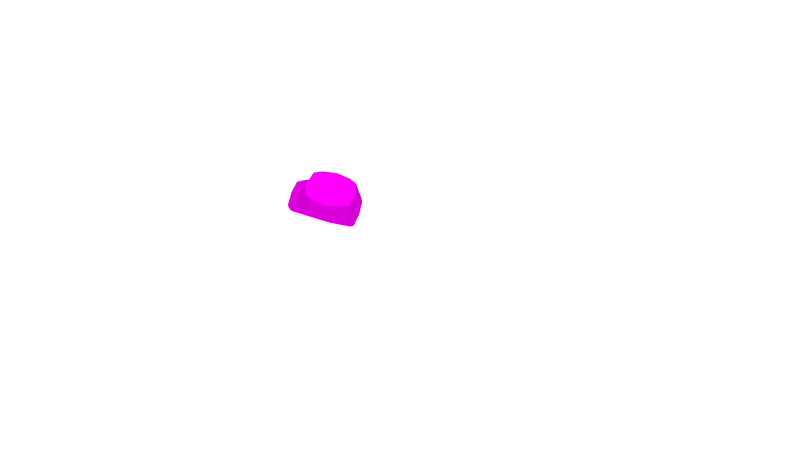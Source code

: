 # Source: PART8.blend  (saved by Blender 2.79.0; exported with 4.5.12 LTS)
import bpy
from mathutils import Matrix  # noqa: F401  (used for matrix-valued properties, if any)

bpy.ops.wm.read_factory_settings(use_empty=True)
scene = bpy.context.scene
scene.name = 'Scene'

# ---- collections
col_collection_1 = bpy.data.collections.new('Collection 1'); scene.collection.children.link(col_collection_1)

# ---- images (referenced by path relative to the original .blend; pixels are not part of the script)
import os
ASSET_DIR = os.environ.get("B2B_ASSET_DIR", "")  # directory of the original .blend (textures are referenced by path, not embedded)
HERE = os.path.dirname(os.path.abspath(__file__))  # packed textures are extracted next to this script under _unpacked/

def load_image(name, relpath, width, height, colorspace="sRGB"):
    """Load a texture the original file referenced (path relative to the .blend, or extracted next to this script)."""
    p = next((c for c in (os.path.join(HERE, relpath), os.path.join(ASSET_DIR, relpath)) if relpath and os.path.exists(c)), "")
    if p:
        img = bpy.data.images.load(p, check_existing=True)
        img.name = name
    else:  # same state as the original file: an image datablock whose file is absent (Cycles renders it pink)
        img = bpy.data.images.new(name, width, height)
        img.source = "FILE"
        img.filepath = "//" + (relpath or name)
    img.colorspace_settings.name = colorspace
    return img
img_t1_spec_png_001 = load_image('T1_SPEC.png.001', 'tex/T1_SPEC.png', 1024, 1024, 'sRGB')
img_t1_color4_jpg = load_image('T1_COLOR4.jpg', 'tex/T1_COLOR4.jpg', 1024, 1024, 'sRGB')
img_t1_occ_png_001 = load_image('T1_OCC.png.001', 'tex/T1_OCC.png', 1024, 1024, 'sRGB')
img_t1_nrm_png_001 = load_image('T1_NRM.png.001', 'tex/T1_NRM.png', 1024, 1024, 'sRGB')

# ---- materials (node trees are filled in below, after node groups)
mat_light = bpy.data.materials.new('LIGHT')
mat_light.alpha_threshold = 0.0
mat_light.roughness = 0.5
mat_canadarm = bpy.data.materials.new('CanadARM')
mat_canadarm.alpha_threshold = 0.0
mat_canadarm.roughness = 0.5

# ---- material node trees
mat_light.use_nodes = True; mat_light.node_tree.nodes.clear()
_N = mat_light.node_tree.nodes; _L = mat_light.node_tree.links
n0 = _N.new('ShaderNodeOutputMaterial'); n0.name = 'Material Output'; n0.location = (300, 300)
n1 = _N.new('ShaderNodeEmission'); n1.name = 'Emission'; n1.location = (10, 300)
n1.inputs[0].default_value = (0.8, 0.8, 0.8, 1.0)
n1.inputs[1].default_value = 2.5
_L.new(n1.outputs[0], n0.inputs[0])
n0.is_active_output = True
mat_canadarm.use_nodes = True; mat_canadarm.node_tree.nodes.clear()
_N = mat_canadarm.node_tree.nodes; _L = mat_canadarm.node_tree.links
n0 = _N.new('ShaderNodeOutputMaterial'); n0.name = 'Material Output'; n0.location = (306, 300)
n1 = _N.new('ShaderNodeMixShader'); n1.name = 'Mix Shader.001'; n1.location = (106, 318)
n2 = _N.new('ShaderNodeBsdfDiffuse'); n2.name = 'Diffuse BSDF'; n2.location = (-116, 279)
n3 = _N.new('ShaderNodeBsdfAnisotropic'); n3.name = 'Glossy BSDF'; n3.location = (-121, 148)
n3.distribution = 'GGX'
n3.inputs[1].default_value = 0.0
n4 = _N.new('ShaderNodeMix'); n4.name = 'Mix'; n4.location = (-218, 626)
n4.data_type = 'RGBA'
n4.inputs[0].default_value = 8.0
n4.inputs[7].default_value = (0.0, 0.0, 0.0, 1.0)
n5 = _N.new('ShaderNodeTexImage'); n5.name = 'Image Texture.002'; n5.location = (-407, 637)
n5.width = 140
n5.image = img_t1_spec_png_001
n6 = _N.new('ShaderNodeNormalMap'); n6.name = 'Normal Map'; n6.location = (109, 165)
n6.inputs[0].default_value = 0.05
n7 = _N.new('ShaderNodeMix'); n7.name = 'Mix.001'; n7.location = (-336, 263)
n7.data_type = 'RGBA'
n7.blend_type = 'MULTIPLY'
n8 = _N.new('ShaderNodeTexImage'); n8.name = 'Image Texture'; n8.location = (-577, 389)
n8.width = 140
n8.image = img_t1_color4_jpg
n9 = _N.new('ShaderNodeTexImage'); n9.name = 'Image Texture.003'; n9.location = (-571, 121)
n9.width = 140
n9.image = img_t1_occ_png_001
n10 = _N.new('ShaderNodeTexImage'); n10.name = 'Image Texture.001'; n10.location = (30, -81)
n10.width = 140
n10.image = img_t1_nrm_png_001
n11 = _N.new('ShaderNodeDisplacement'); n11.name = 'Displacement'; n11.location = (0, 0)
n11.inputs[1].default_value = 0.0
n11.inputs[2].default_value = 0.1
_L.new(n1.outputs[0], n0.inputs[0])
_L.new(n2.outputs[0], n1.inputs[1])
_L.new(n8.outputs[0], n7.inputs[6])
_L.new(n10.outputs[0], n6.inputs[1])
_L.new(n3.outputs[0], n1.inputs[2])
_L.new(n4.outputs[2], n1.inputs[0])
_L.new(n5.outputs[0], n4.inputs[6])
_L.new(n7.outputs[2], n2.inputs[0])
_L.new(n9.outputs[0], n7.inputs[7])
_L.new(n6.outputs[0], n11.inputs[0])
_L.new(n11.outputs[0], n0.inputs[2])
n0.is_active_output = True

# ---- world
world_world_001 = bpy.data.worlds.new('World.001'); scene.world = world_world_001
world_world_001.use_nodes = True; world_world_001.node_tree.nodes.clear()
_N = world_world_001.node_tree.nodes; _L = world_world_001.node_tree.links
n0 = _N.new('ShaderNodeOutputWorld'); n0.name = 'World Output'; n0.location = (300, 300)
n1 = _N.new('ShaderNodeBackground'); n1.name = 'Background'; n1.location = (10, 300)
n1.inputs[0].default_value = (0.05, 0.05, 0.05, 1.0)
_L.new(n1.outputs[0], n0.inputs[0])
n0.is_active_output = True
world_world_001.use_sun_shadow = False
world_world_001.sun_shadow_jitter_overblur = 0.0
world_world_001.cycles.sampling_method = 'MANUAL'

# ---- cameras
cam_camera = bpy.data.cameras.new('Camera')
cam_camera.clip_end = 100.0
cam_camera.lens = 35.0
cam_camera.sensor_width = 32.0
cam_camera.sensor_height = 18.0
cam_camera.display_size = 2.0
cam_camera.dof.focus_distance = 0.0

# ---- lights
light_sun = bpy.data.lights.new('Sun', 'SUN')
light_sun.transmission_factor = 0.0
light_sun.angle = 1.479
light_sun.energy = 5.0
light_sun.shadow_buffer_clip_start = 0.5
light_sun.shadow_soft_size = 0.912
light_sun.shadow_cascade_max_distance = 1000.0
light_sun.cycles.max_bounces = 783

# ---- meshes
me_plane = bpy.data.meshes.new('Plane')
me_plane.from_pydata([(-53.04, -35.43, -23.13), (53.04, -35.43, -23.13), (-53.04, 35.43, -23.13), (53.04, 35.43, -23.13), (-53.04, 35.43, 56.45), (53.04, 35.43, 56.45), (-53.04, -35.43, 56.45), (53.04, -35.43, 56.45)], [], [(0, 1, 3, 2), (4, 5, 7, 6)])
me_plane.polygons.foreach_set('use_smooth', [True] * 2)
me_plane.materials.append(mat_light)
me_plane.use_remesh_preserve_volume = False
me_plane.use_remesh_preserve_attributes = False
me_plane.use_mirror_vertex_groups = False
me_plane.update()
me_canadarm_hd = bpy.data.meshes.new('CANADARM HD')
me_canadarm_hd.from_pydata([(0.04507, -0.0124, 0.02865), (0.04108, 0.03827, 0.02865), (0.03458, 0.04714, 0.0336), (0.03485, 0.04762, 0.02865), (0.0454, -0.0124, 0.0336), (0.03485, -0.07225, 0.02865), (0.04118, -0.06114, 0.0336), (0.04108, -0.06291, 0.02865), (0.03458, -0.07179, 0.0336), (0.02993, 0.09254, -0.03289), (0.03535, 0.08441, -0.03289), (0.03849, -0.01285, -0.03289), (0.03535, -0.06592, -0.03289), (0.02993, -0.07404, -0.03289), (0.04507, -0.0124, -0.01202), (0.04108, 0.08884, -0.01202), (0.03485, 0.09818, -0.01202), (0.03485, -0.07895, -0.01202), (0.04108, -0.06961, -0.01202), (0.04118, 0.03649, 0.0336), (0.03823, 0.02276, 0.06858), (0.03003, -0.06524, 0.06858), (0.03823, -0.04751, 0.06858), (0.04393, -0.0124, 0.06858), (0.03003, 0.04049, 0.06858), (0.04108, -0.06874, -0.006739), (0.04507, -0.0124, -0.006739), (0.04108, 0.08227, -0.006739), (0.03485, -0.07808, -0.006739), (0.03485, 0.09342, -0.008188), (0.03015, 0.09865, -0.01202), (0.02589, 0.09294, -0.03289), (0.03015, 0.04808, 0.02865), (0.02992, 0.04767, 0.0336), (0.02745, 0.04106, 0.06858), (0.03015, 0.09388, -0.008188), (0.02875, -0.07284, 0.02865), (0.02853, -0.07247, 0.0336), (0.02464, -0.07456, -0.03289), (0.02875, -0.07954, -0.01202), (0.02614, -0.06611, 0.06858), (0.02875, -0.07867, -0.006739), (0.04153, -0.0573, 0.02865), (0.04153, -0.06326, -0.01202), (0.03574, -0.06034, -0.03289), (0.04165, -0.05573, 0.0336), (0.0388, -0.044, 0.06858), (0.04153, -0.06248, -0.006739), (0.03485, -0.07895, -0.01508), (0.04108, -0.06961, -0.01508), (0.03485, 0.09818, -0.01508), (0.04507, -0.0124, -0.01508), (0.04108, 0.08884, -0.01508), (0.03015, 0.09865, -0.01508), (0.02875, -0.07954, -0.01508), (0.04153, -0.06326, -0.01508), (0.03015, 0.09865, -0.0292), (0.02875, -0.07954, -0.0292), (0.04153, -0.06326, -0.0292), (0.03485, -0.07895, -0.0292), (0.04108, -0.06961, -0.0292), (0.03485, 0.09818, -0.0292), (0.04507, -0.0124, -0.0292), (0.04108, 0.08884, -0.0292), (0.02875, -0.07954, -0.03289), (0.03015, 0.09865, -0.03289), (0.03485, 0.09818, -0.03289), (0.04108, 0.08884, -0.03289), (0.04507, -0.0124, -0.03289), (0.04108, -0.06961, -0.03289), (0.03485, -0.07895, -0.03289), (0.04153, -0.06326, -0.03289), (0.0416, 0.07579, -0.01202), (0.0416, 0.03174, 0.02865), (0.0416, 0.07579, -0.03289), (0.04173, 0.03019, 0.0336), (0.03891, 0.0186, 0.06858), (0.0416, 0.07007, -0.006739), (0.0416, 0.07579, -0.01508), (0.0416, 0.07579, -0.0292), (0.03575, 0.07188, -0.03289), (-0.04507, -0.0124, 0.02865), (-0.04108, 0.03827, 0.02865), (-0.03458, 0.04714, 0.0336), (-0.03485, 0.04762, 0.02865), (5.439e-10, 0.05104, 0.02865), (-0.0454, -0.0124, 0.0336), (5.439e-10, -0.07566, 0.02865), (5.439e-10, 0.05104, 0.0336), (-0.03485, -0.07225, 0.02865), (-0.04118, -0.06114, 0.0336), (-0.04108, -0.06291, 0.02865), (-0.03458, -0.07179, 0.0336), (5.439e-10, 0.1016, -0.03289), (-0.02993, 0.09254, -0.03289), (-0.03535, 0.08441, -0.03289), (-0.03849, -0.01285, -0.03289), (-0.03535, -0.06592, -0.03289), (-0.02993, -0.07404, -0.03289), (5.439e-10, -0.08236, -0.03289), (-0.04507, -0.0124, -0.01202), (-0.04108, 0.08884, -0.01202), (-0.03485, 0.09818, -0.01202), (5.439e-10, 0.1016, -0.01202), (5.439e-10, -0.08236, -0.01202), (-0.03485, -0.07895, -0.01202), (-0.04108, -0.06961, -0.01202), (-0.04118, 0.03649, 0.0336), (5.439e-10, -0.07568, 0.0336), (6.329e-10, -0.07193, 0.06858), (-0.03823, 0.02276, 0.06858), (-0.03003, -0.06524, 0.06858), (-0.03823, -0.04751, 0.06858), (6.329e-10, 0.04718, 0.06858), (-0.04393, -0.0124, 0.06858), (-0.03003, 0.04049, 0.06858), (-0.04108, -0.06874, -0.006739), (-0.04507, -0.0124, -0.006739), (-0.04108, 0.08227, -0.006739), (-0.03485, -0.07808, -0.006739), (5.439e-10, -0.08149, -0.006739), (-0.03485, 0.09342, -0.008188), (5.439e-10, 0.09684, -0.008188), (-0.03015, 0.09865, -0.01202), (-0.02589, 0.09294, -0.03289), (-0.03015, 0.04808, 0.02865), (-0.02992, 0.04767, 0.0336), (-0.02745, 0.04106, 0.06858), (-0.03015, 0.09388, -0.008188), (-0.02875, -0.07284, 0.02865), (-0.02853, -0.07247, 0.0336), (-0.02464, -0.07456, -0.03289), (-0.02875, -0.07954, -0.01202), (-0.02614, -0.06611, 0.06858), (-0.02875, -0.07867, -0.006739), (-0.04153, -0.0573, 0.02865), (-0.04153, -0.06326, -0.01202), (-0.03574, -0.06034, -0.03289), (-0.04165, -0.05573, 0.0336), (-0.0388, -0.044, 0.06858), (-0.04153, -0.06248, -0.006739), (-0.03485, -0.07895, -0.01508), (-0.04108, -0.06961, -0.01508), (5.439e-10, 0.1016, -0.01508), (-0.03485, 0.09818, -0.01508), (-0.04507, -0.0124, -0.01508), (-0.04108, 0.08884, -0.01508), (5.439e-10, -0.08236, -0.01508), (-0.03015, 0.09865, -0.01508), (-0.02875, -0.07954, -0.01508), (-0.04153, -0.06326, -0.01508), (-0.03015, 0.09865, -0.0292), (-0.02875, -0.07954, -0.0292), (-0.04153, -0.06326, -0.0292), (-0.03485, -0.07895, -0.0292), (-0.04108, -0.06961, -0.0292), (5.439e-10, 0.1016, -0.0292), (-0.03485, 0.09818, -0.0292), (-0.04507, -0.0124, -0.0292), (-0.04108, 0.08884, -0.0292), (5.439e-10, -0.08236, -0.0292), (-0.02875, -0.07954, -0.03289), (-0.03015, 0.09865, -0.03289), (5.439e-10, -0.07704, -0.03289), (-0.03485, 0.09818, -0.03289), (-0.04108, 0.08884, -0.03289), (-0.04507, -0.0124, -0.03289), (-0.04108, -0.06961, -0.03289), (-0.03485, -0.07895, -0.03289), (5.439e-10, 0.09554, -0.03289), (-0.04153, -0.06326, -0.03289), (5.439e-10, -0.01242, -0.03289), (-0.0416, 0.07579, -0.01202), (-0.0416, 0.03174, 0.02865), (-0.0416, 0.07579, -0.03289), (-0.04173, 0.03019, 0.0336), (-0.03891, 0.0186, 0.06858), (-0.0416, 0.07007, -0.006739), (-0.0416, 0.07579, -0.01508), (-0.0416, 0.07579, -0.0292), (-0.03575, 0.07188, -0.03289), (0.04246, -0.04562, 0.06539), (-0.02711, -0.07005, 0.06539), (0.02711, -0.07005, 0.06539), (-0.04246, -0.04562, 0.06539), (0.02843, 0.04503, 0.06539), (0.04257, 0.0202, 0.06539), (0.03286, 0.04409, 0.06539), (0.04756, -0.0124, 0.06539), (-0.02843, 0.04503, 0.06539), (-0.04257, 0.0202, 0.06539), (0.04183, 0.02503, 0.06539), (-0.04183, 0.02503, 0.06539), (0.03286, -0.06883, 0.06539), (0.04183, -0.04977, 0.06539), (-0.03286, 0.04409, 0.06539), (-0.04756, -0.0124, 0.06539), (-0.04183, -0.04977, 0.06539), (-0.03286, -0.06883, 0.06539), (5.439e-10, -0.07581, 0.06539), (5.439e-10, 0.05107, 0.06539), (-0.04777, -0.0124, 0.06858), (-0.04265, 0.0192, 0.06858), (-0.04189, 0.02388, 0.06858), (-0.03269, -0.06853, 0.06858), (-0.04189, -0.04864, 0.06858), (-0.03269, 0.04378, 0.06858), (0.04189, 0.02388, 0.06858), (0.04265, 0.0192, 0.06858), (0.04777, -0.0124, 0.06858), (0.04189, -0.04864, 0.06858), (0.04255, -0.04461, 0.06858), (0.03269, -0.06853, 0.06858), (0.02697, -0.06981, 0.06858), (-0.02828, 0.04476, 0.06858), (5.439e-10, 0.05107, 0.06858), (0.03269, 0.04378, 0.06858), (0.02828, 0.04476, 0.06858), (-0.02697, -0.06981, 0.06858), (5.439e-10, -0.07582, 0.06858), (-0.04255, -0.04461, 0.06858)], [], [(104, 120, 134, 132), (61, 56, 53, 50), (146, 101, 102, 144), (161, 152, 154, 168), (99, 64, 57, 160), (43, 14, 26, 47), (116, 91, 135, 140), (99, 160, 152, 161), (160, 57, 54, 147), (87, 108, 130, 129), (73, 1, 19, 75), (129, 130, 92, 89), (82, 107, 83, 84), (81, 86, 175, 173), (38, 163, 171), (171, 11, 44), (44, 12, 13), (13, 38, 171), (171, 44, 13), (72, 15, 27), (72, 27, 77), (105, 119, 116, 106), (27, 29, 3), (27, 3, 1), (106, 116, 140, 136), (1, 3, 2, 19), (184, 220, 201, 196), (170, 137, 97, 167), (199, 219, 218, 182), (183, 193, 212, 213), (191, 187, 216, 207), (192, 203, 206, 195), (26, 77, 73), (26, 73, 0), (153, 150, 145, 158), (60, 58, 55, 49), (174, 180, 96, 166), (77, 27, 1), (77, 1, 73), (164, 94, 95, 165), (120, 87, 129, 134), (102, 121, 128, 123), (15, 16, 29), (15, 29, 27), (123, 128, 122, 103), (189, 214, 215, 200), (128, 125, 85, 122), (121, 84, 125, 128), (151, 148, 143, 156), (104, 39, 41, 120), (182, 218, 204, 198), (87, 36, 37, 108), (179, 178, 146, 159), (132, 134, 119, 105), (140, 135, 81, 117), (89, 92, 90, 91), (135, 138, 86, 81), (136, 140, 117, 100), (150, 136, 100, 145), (158, 145, 178, 179), (63, 61, 50, 52), (149, 132, 105, 141), (48, 49, 18, 17), (152, 149, 141, 154), (62, 79, 78, 51), (142, 106, 136, 150), (53, 143, 103, 30), (70, 69, 60, 59), (69, 71, 58, 60), (159, 146, 144, 157), (78, 52, 15, 72), (162, 151, 156, 93), (57, 59, 48, 54), (154, 141, 142, 155), (58, 62, 51, 55), (64, 70, 59, 57), (167, 155, 153, 170), (190, 202, 203, 192), (162, 124, 94, 164), (97, 96, 171, 163), (70, 64, 38, 13), (119, 89, 91, 116), (65, 66, 9, 31), (91, 90, 138, 135), (168, 98, 131, 161), (74, 68, 11, 80), (80, 11, 171), (171, 169, 31), (31, 9, 10), (10, 80, 171), (171, 31, 10), (197, 205, 220, 184), (14, 72, 77), (14, 77, 26), (173, 175, 107, 82), (174, 179, 159, 165), (39, 17, 28, 41), (148, 123, 103, 143), (168, 154, 155, 167), (50, 53, 30, 16), (79, 63, 52, 78), (16, 30, 35, 29), (18, 43, 47, 25), (120, 41, 36, 87), (145, 100, 172, 178), (125, 126, 88, 85), (7, 42, 45, 6), (3, 32, 33, 2), (198, 204, 205, 197), (42, 0, 4, 45), (131, 98, 97), (97, 137, 96), (0, 73, 75, 4), (163, 131, 97), (172, 177, 118), (172, 118, 101), (28, 25, 7, 5), (118, 82, 84), (118, 84, 121), (17, 18, 25, 28), (5, 7, 6, 8), (188, 186, 208, 209), (194, 181, 211, 210), (185, 200, 215, 217), (187, 185, 217, 216), (193, 194, 210, 212), (166, 96, 137, 170), (117, 81, 173), (117, 173, 177), (147, 104, 132, 149), (170, 153, 158, 166), (93, 169, 124, 162), (177, 173, 82), (177, 82, 118), (25, 47, 42, 7), (134, 129, 89, 119), (29, 35, 32, 3), (101, 118, 121), (101, 121, 102), (35, 122, 85, 32), (195, 206, 214, 189), (32, 85, 88, 33), (30, 103, 122, 35), (55, 51, 14, 43), (41, 28, 5, 36), (167, 97, 98, 168), (36, 5, 8, 37), (74, 67, 63, 79), (84, 83, 126, 125), (199, 183, 213, 219), (181, 188, 209, 211), (196, 201, 202, 190), (47, 26, 0, 42), (165, 159, 157, 164), (67, 66, 61, 63), (160, 147, 149, 152), (68, 74, 79, 62), (71, 68, 62, 58), (49, 55, 43, 18), (65, 93, 156, 56), (144, 102, 123, 148), (147, 54, 39, 104), (178, 172, 101, 146), (54, 48, 17, 39), (51, 78, 72, 14), (157, 144, 148, 151), (141, 105, 106, 142), (166, 158, 179, 174), (52, 50, 16, 15), (56, 156, 143, 53), (164, 157, 151, 162), (155, 142, 150, 153), (64, 99, 163, 38), (165, 95, 180, 174), (66, 67, 10, 9), (67, 74, 80, 10), (69, 70, 13, 12), (71, 69, 12, 44), (93, 65, 31, 169), (68, 71, 44, 11), (171, 96, 180), (180, 95, 94), (124, 169, 171), (180, 94, 124), (180, 124, 171), (186, 191, 207, 208), (100, 117, 177), (100, 177, 172), (161, 131, 163, 99), (66, 65, 56, 61), (59, 60, 49, 48), (114, 139, 112, 111, 133, 109, 40, 21, 22, 46, 23, 76, 20, 24, 34, 113, 127, 115, 110, 176), (75, 19, 191, 186), (86, 196, 190, 175), (45, 4, 188, 181), (108, 37, 183, 199), (83, 195, 189, 126), (8, 6, 194, 193), (2, 33, 185, 187), (33, 88, 200, 185), (6, 45, 181, 194), (4, 75, 186, 188), (92, 198, 197, 90), (90, 197, 184, 138), (175, 190, 192, 107), (130, 182, 198, 92), (126, 189, 200, 88), (107, 192, 195, 83), (19, 2, 187, 191), (37, 8, 193, 183), (108, 199, 182, 130), (138, 184, 196, 86), (114, 176, 202, 201), (176, 110, 203, 202), (111, 112, 205, 204), (110, 115, 206, 203), (20, 76, 208, 207), (76, 23, 209, 208), (46, 22, 210, 211), (23, 46, 211, 209), (21, 40, 213, 212), (115, 127, 214, 206), (127, 113, 215, 214), (34, 24, 216, 217), (133, 111, 204, 218), (109, 133, 218, 219), (139, 114, 201, 220), (112, 139, 220, 205), (24, 20, 207, 216), (22, 21, 212, 210), (40, 109, 219, 213), (113, 34, 217, 215)])
me_canadarm_hd.polygons.foreach_set('use_smooth', [True] * 232)
_uv = me_canadarm_hd.uv_layers.new(name='UVMap')
_uv.uv.foreach_set('vector', [0.7685, 0.3877, 0.7685, 0.3907, 0.7568, 0.3906, 0.7568, 0.3877, 0.9233, 0.4156, 0.9233, 0.4183, 0.9176, 0.4183, 0.9176, 0.4156, 0.7829, 0.5684, 0.7841, 0.5684, 0.7841, 0.5737, 0.7828, 0.5737, 0.7568, 0.376, 0.7568, 0.3781, 0.7543, 0.3781, 0.7543, 0.376, 0.7685, 0.376, 0.7802, 0.376, 0.7802, 0.3781, 0.7685, 0.3781, 0.8772, 0.3096, 0.8773, 0.3383, 0.8751, 0.3383, 0.875, 0.31, 0.7863, 0.4792, 0.8009, 0.4825, 0.8009, 0.4857, 0.7863, 0.4828, 0.7685, 0.376, 0.7685, 0.3781, 0.7568, 0.3781, 0.7568, 0.376, 0.7685, 0.3781, 0.7802, 0.3781, 0.7802, 0.386, 0.7685, 0.386, 0.7685, 0.4104, 0.7685, 0.4132, 0.7569, 0.4132, 0.7568, 0.4104, 0.8605, 0.3633, 0.8605, 0.3669, 0.8584, 0.3659, 0.8584, 0.3624, 0.7568, 0.4104, 0.7569, 0.4132, 0.7544, 0.4132, 0.7543, 0.4104, 0.8009, 0.5398, 0.8029, 0.5388, 0.8029, 0.5448, 0.8009, 0.5451, 0.8009, 0.5111, 0.803, 0.5111, 0.8029, 0.5352, 0.8009, 0.5361, 0.789, 0.8618, 0.799, 0.861, 0.798, 0.8968, 0.798, 0.8968, 0.7824, 0.8957, 0.7843, 0.8695, 0.7843, 0.8695, 0.7845, 0.8664, 0.7869, 0.862, 0.7869, 0.862, 0.789, 0.8618, 0.798, 0.8968, 0.798, 0.8968, 0.7843, 0.8695, 0.7869, 0.862, 0.8772, 0.3882, 0.8772, 0.3955, 0.875, 0.3918, 0.8772, 0.3882, 0.875, 0.3918, 0.875, 0.3849, 0.7841, 0.4735, 0.7863, 0.474, 0.7863, 0.4792, 0.7841, 0.4787, 0.875, 0.3918, 0.8756, 0.3981, 0.8604, 0.3722, 0.875, 0.3918, 0.8604, 0.3722, 0.8605, 0.3669, 0.7841, 0.4787, 0.7863, 0.4792, 0.7863, 0.4828, 0.7841, 0.4823, 0.8605, 0.3669, 0.8604, 0.3722, 0.8584, 0.372, 0.8584, 0.3659, 0.8102, 0.4897, 0.8174, 0.4929, 0.8174, 0.5111, 0.8102, 0.5111, 0.8156, 0.8695, 0.8132, 0.871, 0.8131, 0.8679, 0.8155, 0.866, 0.7685, 0.423, 0.7685, 0.4328, 0.7575, 0.4328, 0.7572, 0.423, 0.7798, 0.423, 0.7822, 0.423, 0.7818, 0.4328, 0.7795, 0.4328, 0.8512, 0.3624, 0.8511, 0.371, 0.8439, 0.3701, 0.844, 0.3588, 0.8102, 0.5352, 0.8174, 0.5316, 0.8173, 0.5429, 0.8101, 0.5438, 0.8751, 0.3383, 0.875, 0.3849, 0.8605, 0.3633, 0.8751, 0.3383, 0.8605, 0.3633, 0.8605, 0.3383, 0.7771, 0.4823, 0.7829, 0.4823, 0.7829, 0.5111, 0.7771, 0.5111, 0.8843, 0.306, 0.8843, 0.3096, 0.8785, 0.3096, 0.8785, 0.306, 0.8134, 0.9467, 0.8111, 0.9444, 0.8135, 0.8974, 0.8162, 0.8978, 0.875, 0.3849, 0.875, 0.3918, 0.8605, 0.3669, 0.875, 0.3849, 0.8605, 0.3669, 0.8605, 0.3633, 0.8103, 0.959, 0.8084, 0.9557, 0.8107, 0.9513, 0.813, 0.9539, 0.7685, 0.3907, 0.7685, 0.4104, 0.7568, 0.4104, 0.7568, 0.3906, 0.8767, 0.7326, 0.8789, 0.7326, 0.8789, 0.7355, 0.8767, 0.7355, 0.8772, 0.3955, 0.8771, 0.4008, 0.8756, 0.3981, 0.8772, 0.3955, 0.8756, 0.3981, 0.875, 0.3918, 0.8767, 0.7355, 0.8789, 0.7355, 0.8789, 0.7544, 0.8767, 0.7544, 0.8996, 0.2477, 0.9067, 0.2481, 0.9067, 0.264, 0.8996, 0.264, 0.8789, 0.7355, 0.9002, 0.7356, 0.9002, 0.7545, 0.8789, 0.7544, 0.8789, 0.7326, 0.9002, 0.7326, 0.9002, 0.7356, 0.8789, 0.7355, 0.9233, 0.4518, 0.9176, 0.4518, 0.9176, 0.435, 0.9233, 0.435, 0.7685, 0.3877, 0.7802, 0.3877, 0.7802, 0.3906, 0.7685, 0.3907, 0.7572, 0.423, 0.7575, 0.4328, 0.7552, 0.4328, 0.7548, 0.423, 0.7685, 0.4104, 0.7802, 0.4104, 0.7801, 0.4132, 0.7685, 0.4132, 0.7771, 0.561, 0.7829, 0.561, 0.7829, 0.5684, 0.7771, 0.5684, 0.7568, 0.3877, 0.7568, 0.3906, 0.7543, 0.3906, 0.7543, 0.3877, 0.7863, 0.4828, 0.8009, 0.4857, 0.8009, 0.5111, 0.7863, 0.5111, 0.8009, 0.4773, 0.8029, 0.4775, 0.8029, 0.4835, 0.8009, 0.4825, 0.8009, 0.4857, 0.8029, 0.4866, 0.803, 0.5111, 0.8009, 0.5111, 0.7841, 0.4823, 0.7863, 0.4828, 0.7863, 0.5111, 0.7842, 0.5111, 0.7829, 0.4823, 0.7841, 0.4823, 0.7842, 0.5111, 0.7829, 0.5111, 0.7771, 0.5111, 0.7829, 0.5111, 0.7829, 0.561, 0.7771, 0.561, 0.8843, 0.3955, 0.8842, 0.4008, 0.8784, 0.4008, 0.8785, 0.3955, 0.7568, 0.386, 0.7568, 0.3877, 0.7543, 0.3877, 0.7543, 0.386, 0.8784, 0.3007, 0.8785, 0.306, 0.8772, 0.306, 0.8771, 0.3007, 0.7568, 0.3781, 0.7568, 0.386, 0.7543, 0.386, 0.7543, 0.3781, 0.8843, 0.3383, 0.8843, 0.3882, 0.8785, 0.3882, 0.8785, 0.3383, 0.7829, 0.4787, 0.7841, 0.4787, 0.7841, 0.4823, 0.7829, 0.4823, 0.9176, 0.4183, 0.9176, 0.435, 0.9163, 0.435, 0.9163, 0.4183, 0.8857, 0.3007, 0.8858, 0.306, 0.8843, 0.306, 0.8842, 0.3007, 0.8858, 0.306, 0.8858, 0.3096, 0.8843, 0.3096, 0.8843, 0.306, 0.7771, 0.5684, 0.7829, 0.5684, 0.7828, 0.5737, 0.777, 0.5737, 0.8785, 0.3882, 0.8785, 0.3955, 0.8772, 0.3955, 0.8772, 0.3882, 0.9248, 0.4518, 0.9233, 0.4518, 0.9233, 0.435, 0.9248, 0.435, 0.7802, 0.3781, 0.7827, 0.3781, 0.7827, 0.386, 0.7802, 0.386, 0.777, 0.4735, 0.7828, 0.4735, 0.7829, 0.4787, 0.7771, 0.4787, 0.8843, 0.3096, 0.8843, 0.3383, 0.8785, 0.3383, 0.8785, 0.3096, 0.7802, 0.376, 0.7827, 0.376, 0.7827, 0.3781, 0.7802, 0.3781, 0.7755, 0.4787, 0.7771, 0.4787, 0.7771, 0.4823, 0.7755, 0.4823, 0.8102, 0.5321, 0.8174, 0.529, 0.8174, 0.5316, 0.8102, 0.5352, 0.8084, 0.9591, 0.8068, 0.9559, 0.8084, 0.9557, 0.8103, 0.959, 0.8131, 0.8679, 0.8135, 0.8974, 0.798, 0.8968, 0.799, 0.861, 0.7849, 0.8592, 0.7874, 0.859, 0.789, 0.8618, 0.7869, 0.862, 0.7863, 0.474, 0.8009, 0.4773, 0.8009, 0.4825, 0.7863, 0.4792, 0.784, 0.9578, 0.7821, 0.9574, 0.7842, 0.9544, 0.7858, 0.9547, 0.8009, 0.4825, 0.8029, 0.4835, 0.8029, 0.4866, 0.8009, 0.4857, 0.8131, 0.8607, 0.811, 0.8633, 0.8089, 0.8629, 0.8107, 0.8602, 0.7798, 0.9449, 0.7798, 0.8959, 0.7824, 0.8957, 0.7822, 0.9428, 0.7822, 0.9428, 0.7824, 0.8957, 0.798, 0.8968, 0.798, 0.8968, 0.7963, 0.9567, 0.7858, 0.9547, 0.7858, 0.9547, 0.7842, 0.9544, 0.7821, 0.9498, 0.7821, 0.9498, 0.7822, 0.9428, 0.798, 0.8968, 0.798, 0.8968, 0.7858, 0.9547, 0.7821, 0.9498, 0.8102, 0.4871, 0.8174, 0.4906, 0.8174, 0.4929, 0.8102, 0.4897, 0.8773, 0.3383, 0.8772, 0.3882, 0.875, 0.3849, 0.8773, 0.3383, 0.875, 0.3849, 0.8751, 0.3383, 0.8009, 0.5361, 0.8029, 0.5352, 0.8029, 0.5388, 0.8009, 0.5398, 0.7755, 0.561, 0.7771, 0.561, 0.7771, 0.5684, 0.7755, 0.5684, 0.7802, 0.3877, 0.7827, 0.3877, 0.7827, 0.3906, 0.7802, 0.3906, 0.9176, 0.4518, 0.9163, 0.4518, 0.9163, 0.435, 0.9176, 0.435, 0.7755, 0.4735, 0.777, 0.4735, 0.7771, 0.4787, 0.7755, 0.4787, 0.9176, 0.4156, 0.9176, 0.4183, 0.9163, 0.4183, 0.9163, 0.4156, 0.8843, 0.3882, 0.8843, 0.3955, 0.8785, 0.3955, 0.8785, 0.3882, 0.8798, 0.7759, 0.8794, 0.773, 0.8816, 0.773, 0.8821, 0.7759, 0.8772, 0.306, 0.8772, 0.3096, 0.875, 0.31, 0.875, 0.3065, 0.7685, 0.3907, 0.7802, 0.3906, 0.7802, 0.4104, 0.7685, 0.4104, 0.7829, 0.5111, 0.7842, 0.5111, 0.7841, 0.561, 0.7829, 0.561, 0.8904, 0.2471, 0.8924, 0.2472, 0.8925, 0.264, 0.8904, 0.264, 0.8605, 0.3097, 0.8605, 0.3129, 0.8584, 0.3138, 0.8584, 0.3107, 0.8904, 0.2835, 0.8904, 0.2809, 0.8924, 0.2807, 0.8924, 0.2833, 0.8101, 0.4784, 0.8173, 0.4794, 0.8174, 0.4906, 0.8102, 0.4871, 0.8605, 0.3129, 0.8605, 0.3383, 0.8585, 0.3383, 0.8584, 0.3138, 0.8089, 0.8629, 0.811, 0.8633, 0.8131, 0.8679, 0.8131, 0.8679, 0.8132, 0.871, 0.8135, 0.8974, 0.8605, 0.3383, 0.8605, 0.3633, 0.8584, 0.3624, 0.8585, 0.3383, 0.799, 0.861, 0.8089, 0.8629, 0.8131, 0.8679, 0.7841, 0.561, 0.7863, 0.5577, 0.7863, 0.5646, 0.7841, 0.561, 0.7863, 0.5646, 0.7841, 0.5684, 0.875, 0.3012, 0.875, 0.3065, 0.8605, 0.3097, 0.8604, 0.3045, 0.7863, 0.5646, 0.8009, 0.5398, 0.8009, 0.5451, 0.7863, 0.5646, 0.8009, 0.5451, 0.7857, 0.571, 0.8771, 0.3007, 0.8772, 0.306, 0.875, 0.3065, 0.875, 0.3012, 0.8604, 0.3045, 0.8605, 0.3097, 0.8584, 0.3107, 0.8584, 0.3047, 0.8513, 0.3383, 0.8512, 0.3593, 0.844, 0.3562, 0.8441, 0.3383, 0.8512, 0.3143, 0.8512, 0.3169, 0.844, 0.3201, 0.844, 0.3178, 0.8996, 0.2803, 0.8996, 0.264, 0.9067, 0.264, 0.9067, 0.2798, 0.8996, 0.2828, 0.8996, 0.2803, 0.9067, 0.2798, 0.9067, 0.2823, 0.8511, 0.3057, 0.8512, 0.3143, 0.844, 0.3178, 0.8439, 0.3066, 0.8162, 0.8978, 0.8135, 0.8974, 0.8132, 0.871, 0.8156, 0.8695, 0.7863, 0.5111, 0.8009, 0.5111, 0.8009, 0.5361, 0.7863, 0.5111, 0.8009, 0.5361, 0.7863, 0.5577, 0.7685, 0.386, 0.7685, 0.3877, 0.7568, 0.3877, 0.7568, 0.386, 0.7755, 0.4823, 0.7771, 0.4823, 0.7771, 0.5111, 0.7755, 0.5111, 0.7962, 0.9601, 0.7963, 0.9567, 0.8068, 0.9559, 0.8084, 0.9591, 0.7863, 0.5577, 0.8009, 0.5361, 0.8009, 0.5398, 0.7863, 0.5577, 0.8009, 0.5398, 0.7863, 0.5646, 0.875, 0.3065, 0.875, 0.31, 0.8605, 0.3129, 0.8605, 0.3097, 0.7568, 0.3906, 0.7568, 0.4104, 0.7543, 0.4104, 0.7543, 0.3906, 0.8821, 0.7759, 0.8816, 0.773, 0.9029, 0.7731, 0.9033, 0.776, 0.7841, 0.5684, 0.7863, 0.5646, 0.7857, 0.571, 0.7841, 0.5684, 0.7857, 0.571, 0.7841, 0.5737, 0.8816, 0.773, 0.8789, 0.7544, 0.9002, 0.7545, 0.9029, 0.7731, 0.8996, 0.2452, 0.9067, 0.2457, 0.9067, 0.2481, 0.8996, 0.2477, 0.8904, 0.2809, 0.8904, 0.264, 0.8925, 0.264, 0.8924, 0.2807, 0.8794, 0.773, 0.8767, 0.7544, 0.8789, 0.7544, 0.8816, 0.773, 0.8785, 0.3096, 0.8785, 0.3383, 0.8773, 0.3383, 0.8772, 0.3096, 0.7802, 0.3906, 0.7827, 0.3906, 0.7827, 0.4104, 0.7802, 0.4104, 0.8155, 0.866, 0.8131, 0.8679, 0.811, 0.8633, 0.8131, 0.8607, 0.7802, 0.4104, 0.7827, 0.4104, 0.7826, 0.4132, 0.7801, 0.4132, 0.8858, 0.3882, 0.8858, 0.3955, 0.8843, 0.3955, 0.8843, 0.3882, 0.8904, 0.2445, 0.8924, 0.2446, 0.8924, 0.2472, 0.8904, 0.2471, 0.7685, 0.423, 0.7798, 0.423, 0.7795, 0.4328, 0.7685, 0.4328, 0.8512, 0.3169, 0.8513, 0.3383, 0.8441, 0.3383, 0.844, 0.3201, 0.8102, 0.5111, 0.8174, 0.5111, 0.8174, 0.529, 0.8102, 0.5321, 0.875, 0.31, 0.8751, 0.3383, 0.8605, 0.3383, 0.8605, 0.3129, 0.7755, 0.5684, 0.7771, 0.5684, 0.777, 0.5737, 0.7755, 0.5737, 0.8858, 0.3955, 0.8857, 0.4008, 0.8842, 0.4008, 0.8843, 0.3955, 0.7685, 0.3781, 0.7685, 0.386, 0.7568, 0.386, 0.7568, 0.3781, 0.8859, 0.3383, 0.8858, 0.3882, 0.8843, 0.3882, 0.8843, 0.3383, 0.8858, 0.3096, 0.8859, 0.3383, 0.8843, 0.3383, 0.8843, 0.3096, 0.8785, 0.306, 0.8785, 0.3096, 0.8772, 0.3096, 0.8772, 0.306, 0.9248, 0.4183, 0.9248, 0.435, 0.9233, 0.435, 0.9233, 0.4183, 0.9176, 0.4544, 0.9163, 0.4544, 0.9163, 0.4518, 0.9176, 0.4518, 0.7685, 0.386, 0.7802, 0.386, 0.7802, 0.3877, 0.7685, 0.3877, 0.7829, 0.561, 0.7841, 0.561, 0.7841, 0.5684, 0.7829, 0.5684, 0.7802, 0.386, 0.7827, 0.386, 0.7827, 0.3877, 0.7802, 0.3877, 0.8785, 0.3383, 0.8785, 0.3882, 0.8772, 0.3882, 0.8773, 0.3383, 0.9233, 0.4544, 0.9176, 0.4544, 0.9176, 0.4518, 0.9233, 0.4518, 0.7828, 0.4735, 0.7841, 0.4735, 0.7841, 0.4787, 0.7829, 0.4787, 0.7755, 0.5111, 0.7771, 0.5111, 0.7771, 0.561, 0.7755, 0.561, 0.8785, 0.3955, 0.8784, 0.4008, 0.8771, 0.4008, 0.8772, 0.3955, 0.9233, 0.4183, 0.9233, 0.435, 0.9176, 0.435, 0.9176, 0.4183, 0.9248, 0.4544, 0.9233, 0.4544, 0.9233, 0.4518, 0.9248, 0.4518, 0.7771, 0.4787, 0.7829, 0.4787, 0.7829, 0.4823, 0.7771, 0.4823, 0.7874, 0.859, 0.7991, 0.858, 0.799, 0.861, 0.789, 0.8618, 0.813, 0.9539, 0.8107, 0.9513, 0.8111, 0.9444, 0.8134, 0.9467, 0.7821, 0.9574, 0.7798, 0.9521, 0.7821, 0.9498, 0.7842, 0.9544, 0.7798, 0.9521, 0.7798, 0.9449, 0.7822, 0.9428, 0.7821, 0.9498, 0.7823, 0.8642, 0.7849, 0.8592, 0.7869, 0.862, 0.7845, 0.8664, 0.782, 0.8677, 0.7823, 0.8642, 0.7845, 0.8664, 0.7843, 0.8695, 0.7962, 0.9601, 0.784, 0.9578, 0.7858, 0.9547, 0.7963, 0.9567, 0.7798, 0.8959, 0.782, 0.8677, 0.7843, 0.8695, 0.7824, 0.8957, 0.798, 0.8968, 0.8135, 0.8974, 0.8111, 0.9444, 0.8111, 0.9444, 0.8107, 0.9513, 0.8084, 0.9557, 0.8068, 0.9559, 0.7963, 0.9567, 0.798, 0.8968, 0.8111, 0.9444, 0.8084, 0.9557, 0.8068, 0.9559, 0.8111, 0.9444, 0.8068, 0.9559, 0.798, 0.8968, 0.8512, 0.3593, 0.8512, 0.3624, 0.844, 0.3588, 0.844, 0.3562, 0.7842, 0.5111, 0.7863, 0.5111, 0.7863, 0.5577, 0.7842, 0.5111, 0.7863, 0.5577, 0.7841, 0.561, 0.8107, 0.8602, 0.8089, 0.8629, 0.799, 0.861, 0.7991, 0.858, 0.9248, 0.4156, 0.9248, 0.4183, 0.9233, 0.4183, 0.9233, 0.4156, 0.8842, 0.3007, 0.8843, 0.306, 0.8785, 0.306, 0.8784, 0.3007, 0.4547, 0.4699, 0.456, 0.4535, 0.4561, 0.4516, 0.4583, 0.4424, 0.4593, 0.442, 0.4661, 0.439, 0.4728, 0.442, 0.4738, 0.4424, 0.476, 0.4516, 0.4761, 0.4535, 0.4775, 0.4699, 0.4761, 0.4859, 0.476, 0.4881, 0.4738, 0.4973, 0.4732, 0.4976, 0.4661, 0.5008, 0.4589, 0.4976, 0.4583, 0.4973, 0.4561, 0.4881, 0.456, 0.4859, 0.8584, 0.3624, 0.8584, 0.3659, 0.8512, 0.3624, 0.8512, 0.3593, 0.803, 0.5111, 0.8102, 0.5111, 0.8102, 0.5321, 0.8029, 0.5352, 0.8584, 0.3138, 0.8585, 0.3383, 0.8513, 0.3383, 0.8512, 0.3169, 0.7685, 0.4132, 0.7801, 0.4132, 0.7798, 0.423, 0.7685, 0.423, 0.8924, 0.2446, 0.8996, 0.2452, 0.8996, 0.2477, 0.8924, 0.2472, 0.8584, 0.3047, 0.8584, 0.3107, 0.8512, 0.3143, 0.8511, 0.3057, 0.8924, 0.2833, 0.8924, 0.2807, 0.8996, 0.2803, 0.8996, 0.2828, 0.8924, 0.2807, 0.8925, 0.264, 0.8996, 0.264, 0.8996, 0.2803, 0.8584, 0.3107, 0.8584, 0.3138, 0.8512, 0.3169, 0.8512, 0.3143, 0.8585, 0.3383, 0.8584, 0.3624, 0.8512, 0.3593, 0.8513, 0.3383, 0.8029, 0.4775, 0.8101, 0.4784, 0.8102, 0.4871, 0.8029, 0.4835, 0.8029, 0.4835, 0.8102, 0.4871, 0.8102, 0.4897, 0.8029, 0.4866, 0.8029, 0.5352, 0.8102, 0.5321, 0.8102, 0.5352, 0.8029, 0.5388, 0.7569, 0.4132, 0.7572, 0.423, 0.7548, 0.423, 0.7544, 0.4132, 0.8924, 0.2472, 0.8996, 0.2477, 0.8996, 0.264, 0.8925, 0.264, 0.8029, 0.5388, 0.8102, 0.5352, 0.8101, 0.5438, 0.8029, 0.5448, 0.8584, 0.3659, 0.8584, 0.372, 0.8511, 0.371, 0.8512, 0.3624, 0.7801, 0.4132, 0.7826, 0.4132, 0.7822, 0.423, 0.7798, 0.423, 0.7685, 0.4132, 0.7685, 0.423, 0.7572, 0.423, 0.7569, 0.4132, 0.8029, 0.4866, 0.8102, 0.4897, 0.8102, 0.5111, 0.803, 0.5111, 0.8187, 0.502, 0.8234, 0.5049, 0.8174, 0.529, 0.8174, 0.5111, 0.8234, 0.5049, 0.8276, 0.4937, 0.8174, 0.5316, 0.8174, 0.529, 0.8025, 0.4648, 0.8166, 0.4835, 0.8174, 0.4906, 0.8173, 0.4794, 0.8276, 0.4937, 0.896, 0.2778, 0.9067, 0.2457, 0.8174, 0.5316, 0.8455, 0.3582, 0.8452, 0.3566, 0.844, 0.3562, 0.844, 0.3588, 0.8452, 0.3566, 0.8434, 0.3421, 0.8441, 0.3383, 0.844, 0.3562, 0.8394, 0.332, 0.8367, 0.3352, 0.844, 0.3178, 0.844, 0.3201, 0.8434, 0.3421, 0.8394, 0.332, 0.844, 0.3201, 0.8441, 0.3383, 0.7885, 0.4216, 0.7855, 0.4254, 0.7795, 0.4328, 0.7818, 0.4328, 0.896, 0.2778, 0.8978, 0.2725, 0.9067, 0.2481, 0.9067, 0.2457, 0.8978, 0.2725, 0.9018, 0.2735, 0.9067, 0.264, 0.9067, 0.2481, 0.8796, 0.318, 0.8628, 0.3423, 0.8439, 0.3701, 0.9067, 0.2798, 0.7811, 0.4464, 0.8025, 0.4648, 0.8173, 0.4794, 0.7575, 0.4328, 0.7728, 0.4312, 0.7811, 0.4464, 0.7575, 0.4328, 0.7685, 0.4328, 0.8168, 0.4849, 0.8187, 0.502, 0.8174, 0.5111, 0.8174, 0.4929, 0.8166, 0.4835, 0.8168, 0.4849, 0.8174, 0.4929, 0.8174, 0.4906, 0.8628, 0.3423, 0.8455, 0.3582, 0.844, 0.3588, 0.8439, 0.3701, 0.8367, 0.3352, 0.7885, 0.4216, 0.7818, 0.4328, 0.844, 0.3178, 0.7855, 0.4254, 0.7728, 0.4312, 0.7685, 0.4328, 0.7795, 0.4328, 0.9018, 0.2735, 0.8796, 0.318, 0.9067, 0.2798, 0.9067, 0.264])
me_canadarm_hd.materials.append(mat_canadarm)
me_canadarm_hd.use_remesh_preserve_volume = False
me_canadarm_hd.use_remesh_preserve_attributes = False
me_canadarm_hd.use_mirror_vertex_groups = False
me_canadarm_hd.update()

# ---- objects
ob_sun = bpy.data.objects.new('Sun', light_sun)
ob_camera = bpy.data.objects.new('Camera', cam_camera)
ob_plane = bpy.data.objects.new('Plane', me_plane)
ob_canadarm_hd = bpy.data.objects.new('CANADARM HD', me_canadarm_hd)

# ---- transforms, parenting, visibility, modifiers, constraints
ob_sun.location = (0.0, 0.0, 5.05)
ob_sun.lineart.crease_threshold = 0.0
ob_camera.location = (-0.9262, -0.4648, 1.965)
ob_camera.rotation_euler = (0.4508, 2.265e-07, -1.282)
ob_camera.lineart.crease_threshold = 0.0
ob_plane.location = (0.0, 0.0, 0.0)
ob_plane.hide_viewport = True
ob_plane.lineart.crease_threshold = 0.0
ob_canadarm_hd.location = (0.0, 0.0, 0.0)
ob_canadarm_hd.lineart.crease_threshold = 0.0

# ---- collection membership
col_collection_1.objects.link(ob_sun)
col_collection_1.objects.link(ob_camera)
col_collection_1.objects.link(ob_plane)
col_collection_1.objects.link(ob_canadarm_hd)

# ---- scene / render settings (as saved in the file)
scene.camera = ob_camera
scene.frame_start = 1; scene.frame_end = 250; scene.frame_set(2)
scene.render.engine = 'CYCLES'
scene.render.resolution_percentage = 50
scene.render.dither_intensity = 0.0
scene.cycles.samples = 128
scene.cycles.sampling_pattern = 'TABULATED_SOBOL'
scene.cycles.use_adaptive_sampling = False
scene.cycles.use_light_tree = False
scene.cycles.blur_glossy = 0.0
scene.cycles.sample_clamp_indirect = 0.0
scene.view_settings.view_transform = 'Standard'
bpy.context.view_layer.update()
